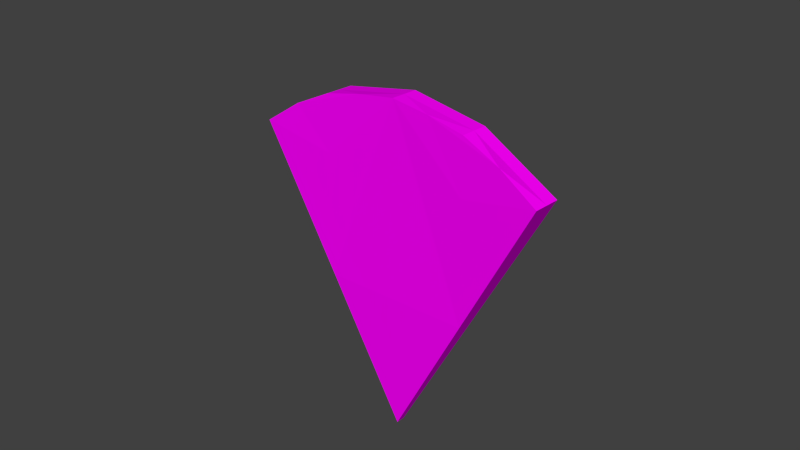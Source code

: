 # Source: PizzaSlice.blend  (saved by Blender 2.71.0; exported with 4.5.12 LTS)
import bpy
from mathutils import Matrix  # noqa: F401  (used for matrix-valued properties, if any)

bpy.ops.wm.read_factory_settings(use_empty=True)
scene = bpy.context.scene
scene.name = 'Scene'

# ---- collections
col_collection_1 = bpy.data.collections.new('Collection 1'); scene.collection.children.link(col_collection_1)

# ---- images (referenced by path relative to the original .blend; pixels are not part of the script)
import os
ASSET_DIR = os.environ.get("B2B_ASSET_DIR", "")  # directory of the original .blend (textures are referenced by path, not embedded)
HERE = os.path.dirname(os.path.abspath(__file__))  # packed textures are extracted next to this script under _unpacked/

def load_image(name, relpath, width, height, colorspace="sRGB"):
    """Load a texture the original file referenced (path relative to the .blend, or extracted next to this script)."""
    p = next((c for c in (os.path.join(HERE, relpath), os.path.join(ASSET_DIR, relpath)) if relpath and os.path.exists(c)), "")
    if p:
        img = bpy.data.images.load(p, check_existing=True)
        img.name = name
    else:  # same state as the original file: an image datablock whose file is absent (Cycles renders it pink)
        img = bpy.data.images.new(name, width, height)
        img.source = "FILE"
        img.filepath = "//" + (relpath or name)
    img.colorspace_settings.name = colorspace
    return img
img_pizzatexttt_png = load_image('PizzaTextTt.png', 'PizzaTextTt.png', 1024, 1024, 'sRGB')

# ---- materials (node trees are filled in below, after node groups)
mat_pizza = bpy.data.materials.new('Pizza')
mat_pizza.alpha_threshold = 0.0
mat_pizza.roughness = 0.5
mat_pizza.line_color = (0.0, 0.0, 0.0, 1.0)

# ---- material node trees
mat_pizza.use_nodes = True; mat_pizza.node_tree.nodes.clear()
_N = mat_pizza.node_tree.nodes; _L = mat_pizza.node_tree.links
n0 = _N.new('ShaderNodeOutputMaterial'); n0.name = 'Material Output'; n0.location = (300, 300)
n1 = _N.new('ShaderNodeBsdfDiffuse'); n1.name = 'Diffuse BSDF'; n1.location = (10, 300)
n2 = _N.new('ShaderNodeTexImage'); n2.name = 'Image Texture'; n2.location = (-291, 349)
n2.width = 140
n2.image = img_pizzatexttt_png
_L.new(n1.outputs[0], n0.inputs[0])
_L.new(n2.outputs[0], n1.inputs[0])
n0.is_active_output = True

# ---- world
world_world = bpy.data.worlds.new('World'); scene.world = world_world
world_world.color = (0.05088, 0.05088, 0.05088)
world_world.use_sun_shadow = False
world_world.sun_shadow_jitter_overblur = 0.0
world_world.cycles.sampling_method = 'MANUAL'
world_world.cycles.sample_map_resolution = 256

# ---- meshes
me_plane = bpy.data.meshes.new('Plane')
me_plane.from_pydata([(-1.17, -0.8304, 0.1162), (1.707, -1.707, -0.07902), (0.8304, 1.17, 0.1162), (-1.17, -0.8304, -0.1664), (1.707, -1.707, -0.1664), (0.8304, 1.17, -0.1664), (0.2685, -1.268, 0.01859), (1.268, -0.2685, 0.01859), (-0.5511, 0.5511, 0.1162), (0.2685, -1.268, -0.1664), (1.268, -0.2685, -0.1664), (-0.5511, 0.5511, -0.1665), (-1.17, -0.8304, -0.02512), (0.8304, 1.17, -0.02512), (-0.5511, 0.5511, -0.02512), (0.03894, 0.9611, 0.1162), (0.03894, 0.9611, -0.1665), (0.03894, 0.9611, -0.02512), (-0.9611, -0.03894, 0.1162), (-0.9611, -0.03894, -0.1665), (-0.9611, -0.03894, -0.02512), (1.049, 0.4506, 0.0674), (0.4104, 1.09, 0.1162), (-0.4506, -1.049, 0.0674), (-1.09, -0.4104, 0.1162), (0.3587, 0.1413, 0.0674), (-0.1413, -0.3587, 0.0674), (-0.2654, 0.7654, 0.1162), (-0.7654, 0.2654, 0.1162), (0.4219, 0.5781, 0.0918), (-0.5781, -0.4219, 0.0918)], [], [(29, 27, 8, 25), (5, 10, 11, 16), (17, 13, 5, 16), (13, 10, 5), (6, 23, 0, 12), (7, 6, 1), (25, 8, 26), (30, 24, 0, 23), (11, 9, 3, 19), (11, 10, 9), (10, 4, 9), (20, 14, 11, 19), (18, 28, 8, 14, 20), (15, 22, 2, 13, 17), (13, 7, 10), (2, 21, 7, 13), (7, 1, 4, 10), (6, 12, 9), (9, 12, 3), (1, 6, 9, 4), (14, 17, 16, 11), (8, 27, 15, 17, 14), (12, 20, 19, 3), (0, 24, 18, 20, 12), (21, 29, 25, 7), (2, 22, 29, 21), (22, 15, 27, 29), (7, 25, 26, 6), (26, 30, 23, 6), (8, 28, 30, 26), (28, 18, 24, 30)])
_uv = me_plane.uv_layers.new(name='UVMap')
_uv.uv.foreach_set('vector', [0.1299, 0.4064, 0.05381, 0.3448, 0.04543, 0.2856, 0.1892, 0.3496, 0.0001051, 0.5691, 0.2596, 0.5691, 0.03275, 0.8283, 0.01643, 0.6987, 0.03967, 0.4057, 0.05632, 0.5256, 0.03366, 0.5287, 0.01688, 0.4074, 0.0907, 0.5456, 0.3495, 0.4435, 0.1025, 0.5689, 0.3328, 0.1556, 0.2055, 0.1011, 0.07815, 0.04664, 0.08993, 0.02339, 0.3329, 0.4137, 0.3328, 0.1556, 0.58, 0.2846, 0.1892, 0.3496, 0.04543, 0.2856, 0.1891, 0.2206, 0.1295, 0.1635, 0.06997, 0.1064, 0.07815, 0.04664, 0.2055, 0.1011, 0.03275, 0.8283, 0.3744, 0.7845, 0.2297, 0.9999, 0.1312, 0.9141, 0.03275, 0.8283, 0.2596, 0.5691, 0.3744, 0.7845, 0.2596, 0.5691, 0.5191, 0.5691, 0.3744, 0.7845, 0.03782, 0.1646, 0.02302, 0.2858, 0.0001051, 0.286, 0.01492, 0.1633, 0.06179, 0.1661, 0.05361, 0.2258, 0.04543, 0.2856, 0.02302, 0.2858, 0.03782, 0.1646, 0.06219, 0.404, 0.07056, 0.4632, 0.07894, 0.5225, 0.05632, 0.5256, 0.03967, 0.4057, 0.0907, 0.5456, 0.3329, 0.4137, 0.3495, 0.4435, 0.07894, 0.5225, 0.2059, 0.4681, 0.3329, 0.4137, 0.0907, 0.5456, 0.3329, 0.4137, 0.58, 0.2846, 0.5884, 0.2985, 0.3495, 0.4435, 0.3328, 0.1556, 0.08993, 0.02339, 0.3494, 0.1257, 0.3494, 0.1257, 0.08993, 0.02339, 0.1017, 0.0001051, 0.58, 0.2846, 0.3328, 0.1556, 0.3494, 0.1257, 0.5884, 0.2707, 0.02302, 0.2858, 0.03967, 0.4057, 0.01688, 0.4074, 0.0001051, 0.286, 0.04543, 0.2856, 0.05381, 0.3448, 0.06219, 0.404, 0.03967, 0.4057, 0.02302, 0.2858, 0.05261, 0.04332, 0.03782, 0.1646, 0.01492, 0.1633, 0.02973, 0.04053, 0.07815, 0.04664, 0.06997, 0.1064, 0.06179, 0.1661, 0.03782, 0.1646, 0.05261, 0.04332, 0.2059, 0.4681, 0.1299, 0.4064, 0.1892, 0.3496, 0.3329, 0.4137, 0.07894, 0.5225, 0.07056, 0.4632, 0.1299, 0.4064, 0.2059, 0.4681, 0.07056, 0.4632, 0.06219, 0.404, 0.05381, 0.3448, 0.1299, 0.4064, 0.3329, 0.4137, 0.1892, 0.3496, 0.1891, 0.2206, 0.3328, 0.1556, 0.1891, 0.2206, 0.1295, 0.1635, 0.2055, 0.1011, 0.3328, 0.1556, 0.04543, 0.2856, 0.05361, 0.2258, 0.1295, 0.1635, 0.1891, 0.2206, 0.05361, 0.2258, 0.06179, 0.1661, 0.06997, 0.1064, 0.1295, 0.1635])
me_plane.materials.append(mat_pizza)
me_plane.use_remesh_preserve_volume = False
me_plane.use_remesh_preserve_attributes = False
me_plane.use_mirror_vertex_groups = False
me_plane.update()

# ---- objects
ob_pizza = bpy.data.objects.new('Pizza', me_plane)

# ---- transforms, parenting, visibility, modifiers, constraints
ob_pizza.location = (-1.646e-07, 0.04647, 0.9931)
ob_pizza.rotation_euler = (1.508, 0.7844, 6.233)
ob_pizza.scale = (0.3999, 0.3999, 0.3999)
ob_pizza.lineart.crease_threshold = 0.0

# ---- collection membership
col_collection_1.objects.link(ob_pizza)

# ---- scene / render settings (as saved in the file)
scene.frame_start = 1; scene.frame_end = 59; scene.frame_set(0)
scene.render.engine = 'CYCLES'
scene.render.resolution_percentage = 50
scene.render.dither_intensity = 0.0
scene.cycles.use_denoising = False
scene.cycles.samples = 10
scene.cycles.sampling_pattern = 'TABULATED_SOBOL'
scene.cycles.light_sampling_threshold = 0.0
scene.cycles.use_adaptive_sampling = False
scene.cycles.use_light_tree = False
scene.cycles.blur_glossy = 0.0
scene.cycles.volume_bounces = 1
scene.cycles.pixel_filter_type = 'GAUSSIAN'
scene.cycles.sample_clamp_indirect = 0.0
scene.view_settings.view_transform = 'Standard'
bpy.context.view_layer.update()

# ---- added for rendering (the .blend has no active camera and no usable light): camera, sun
cam_auto = bpy.data.cameras.new('AutoCamera')
cam_auto.lens = 50.0
cam_auto.sensor_width = 36.0
cam_auto.clip_end = 1000.0
ob_auto_camera = bpy.data.objects.new('AutoCamera', cam_auto)
scene.collection.objects.link(ob_auto_camera)
ob_auto_camera.location = (2.13771, -2.51544, 2.55112)
ob_auto_camera.rotation_euler = (1.09748, -7.21219e-08, 0.694738)
scene.camera = ob_auto_camera
light_auto_sun = bpy.data.lights.new('AutoSun', 'SUN')
light_auto_sun.energy = 3.0
light_auto_sun.angle = 0.0523599
ob_auto_sun = bpy.data.objects.new('AutoSun', light_auto_sun)
scene.collection.objects.link(ob_auto_sun)
ob_auto_sun.rotation_euler = (0.872665, 0.174533, 0.523599)
bpy.context.view_layer.update()

